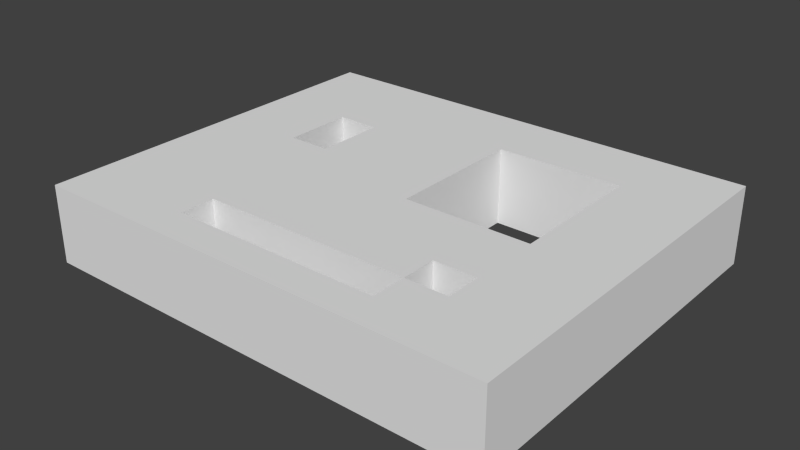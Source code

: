 # Source: smiley.blend  (saved by Blender 2.73.0; exported with 4.5.12 LTS)
import bpy
from mathutils import Matrix  # noqa: F401  (used for matrix-valued properties, if any)

bpy.ops.wm.read_factory_settings(use_empty=True)
scene = bpy.context.scene
scene.name = 'Scene'

# ---- collections
col_collection_1 = bpy.data.collections.new('Collection 1'); scene.collection.children.link(col_collection_1)

# ---- world
world_world = bpy.data.worlds.new('World'); scene.world = world_world
world_world.color = (0.05088, 0.05088, 0.05088)
world_world.use_sun_shadow = False
world_world.sun_shadow_jitter_overblur = 0.0
world_world.cycles.sampling_method = 'MANUAL'
world_world.cycles.sample_map_resolution = 256

# ---- meshes
me_cube = bpy.data.meshes.new('Cube')
me_cube.from_pydata([(-1.0, -1.0, -1.0), (-1.0, 1.0, -1.0), (1.0, 1.0, -1.0), (1.0, -1.0, -1.0), (-1.0, -1.0, 1.0), (-1.0, 1.0, 1.0), (1.0, 1.0, 1.0), (1.0, -1.0, 1.0), (-1.0, -1.0, -0.8182), (-1.0, -1.0, -0.6364), (-1.0, -1.0, -0.4545), (-1.0, -1.0, -0.2727), (-1.0, -1.0, -0.09091), (-1.0, -1.0, 0.09091), (-1.0, -1.0, 0.2727), (-1.0, -1.0, 0.4545), (-1.0, -1.0, 0.6364), (-1.0, -1.0, 0.8182), (-1.0, -0.8182, 1.0), (-1.0, -0.6364, 1.0), (-1.0, -0.4545, 1.0), (-1.0, -0.2727, 1.0), (-1.0, -0.09091, 1.0), (-1.0, 0.09091, 1.0), (-1.0, 0.2727, 1.0), (-1.0, 0.4545, 1.0), (-1.0, 0.6364, 1.0), (-1.0, 0.8182, 1.0), (-1.0, 1.0, 0.8182), (-1.0, 1.0, 0.6364), (-1.0, 1.0, 0.4545), (-1.0, 1.0, 0.2727), (-1.0, 1.0, 0.09091), (-1.0, 1.0, -0.09091), (-1.0, 1.0, -0.2727), (-1.0, 1.0, -0.4545), (-1.0, 1.0, -0.6364), (-1.0, 1.0, -0.8182), (-1.0, 0.8182, -1.0), (-1.0, 0.6364, -1.0), (-1.0, 0.4545, -1.0), (-1.0, 0.2727, -1.0), (-1.0, 0.09091, -1.0), (-1.0, -0.09091, -1.0), (-1.0, -0.2727, -1.0), (-1.0, -0.4545, -1.0), (-1.0, -0.6364, -1.0), (-1.0, -0.8182, -1.0), (-0.8182, 1.0, 1.0), (-0.6364, 1.0, 1.0), (-0.4545, 1.0, 1.0), (-0.2727, 1.0, 1.0), (-0.09091, 1.0, 1.0), (0.09091, 1.0, 1.0), (0.2727, 1.0, 1.0), (0.4545, 1.0, 1.0), (0.6364, 1.0, 1.0), (0.8182, 1.0, 1.0), (1.0, 1.0, 0.8182), (1.0, 1.0, 0.6364), (1.0, 1.0, 0.4545), (1.0, 1.0, 0.2727), (1.0, 1.0, 0.09091), (1.0, 1.0, -0.09091), (1.0, 1.0, -0.2727), (1.0, 1.0, -0.4545), (1.0, 1.0, -0.6364), (1.0, 1.0, -0.8182), (0.8182, 1.0, -1.0), (0.6364, 1.0, -1.0), (0.4545, 1.0, -1.0), (0.2727, 1.0, -1.0), (0.09091, 1.0, -1.0), (-0.09091, 1.0, -1.0), (-0.2727, 1.0, -1.0), (-0.4545, 1.0, -1.0), (-0.6364, 1.0, -1.0), (-0.8182, 1.0, -1.0), (1.0, 0.8182, 1.0), (1.0, 0.6364, 1.0), (1.0, 0.4545, 1.0), (1.0, 0.2727, 1.0), (1.0, 0.09091, 1.0), (1.0, -0.09091, 1.0), (1.0, -0.2727, 1.0), (1.0, -0.4545, 1.0), (1.0, -0.6364, 1.0), (1.0, -0.8182, 1.0), (1.0, -1.0, 0.8182), (1.0, -1.0, 0.6364), (1.0, -1.0, 0.4545), (1.0, -1.0, 0.2727), (1.0, -1.0, 0.09091), (1.0, -1.0, -0.09091), (1.0, -1.0, -0.2727), (1.0, -1.0, -0.4545), (1.0, -1.0, -0.6364), (1.0, -1.0, -0.8182), (1.0, -0.8182, -1.0), (1.0, -0.6364, -1.0), (1.0, -0.4545, -1.0), (1.0, -0.2727, -1.0), (1.0, -0.09091, -1.0), (1.0, 0.09091, -1.0), (1.0, 0.2727, -1.0), (1.0, 0.4545, -1.0), (1.0, 0.6364, -1.0), (1.0, 0.8182, -1.0), (0.8182, -1.0, 1.0), (0.6364, -1.0, 1.0), (0.4545, -1.0, 1.0), (0.2727, -1.0, 1.0), (0.09091, -1.0, 1.0), (-0.09091, -1.0, 1.0), (-0.2727, -1.0, 1.0), (-0.4545, -1.0, 1.0), (-0.6364, -1.0, 1.0), (-0.8182, -1.0, 1.0), (-0.8182, -1.0, -1.0), (-0.6364, -1.0, -1.0), (-0.4545, -1.0, -1.0), (-0.2727, -1.0, -1.0), (-0.09091, -1.0, -1.0), (0.09091, -1.0, -1.0), (0.2727, -1.0, -1.0), (0.4545, -1.0, -1.0), (0.6364, -1.0, -1.0), (0.8182, -1.0, -1.0), (0.8182, -0.8182, 1.0), (0.6364, -0.8182, 1.0), (0.4545, -0.8182, 1.0), (0.2727, -0.8182, 1.0), (0.09091, -0.8182, 1.0), (-0.09091, -0.8182, 1.0), (-0.2727, -0.8182, 1.0), (-0.4545, -0.8182, 1.0), (-0.6364, -0.8182, 1.0), (-0.8182, -0.8182, 1.0), (0.8182, -0.6364, 1.0), (0.6364, -0.6364, 1.0), (0.4545, -0.6364, 1.0), (0.2727, -0.6364, 1.0), (0.09091, -0.6364, 1.0), (-0.09091, -0.6364, 1.0), (-0.2727, -0.6364, 1.0), (-0.4545, -0.6364, 1.0), (-0.6364, -0.6364, 1.0), (-0.8182, -0.6364, 1.0), (0.8182, -0.4545, 1.0), (0.6364, -0.4545, 1.0), (0.4545, -0.4545, 1.0), (0.2727, -0.4545, 1.0), (0.09091, -0.4545, 1.0), (-0.09091, -0.4545, 1.0), (-0.2727, -0.4545, 1.0), (-0.4545, -0.4545, 1.0), (-0.6364, -0.4545, 1.0), (-0.8182, -0.4545, 1.0), (0.8182, -0.2727, 1.0), (0.6364, -0.2727, 1.0), (0.4545, -0.2727, 1.0), (0.2727, -0.2727, 1.0), (0.09091, -0.2727, 1.0), (-0.09091, -0.2727, 1.0), (-0.2727, -0.2727, 1.0), (-0.4545, -0.2727, 1.0), (-0.6364, -0.2727, 1.0), (-0.8182, -0.2727, 1.0), (0.8182, -0.09091, 1.0), (0.6364, -0.09091, 1.0), (0.4545, -0.09091, 1.0), (0.2727, -0.09091, 1.0), (0.09091, -0.09091, 1.0), (-0.09091, -0.09091, 1.0), (-0.2727, -0.09091, 1.0), (-0.4545, -0.09091, 1.0), (-0.6364, -0.09091, 1.0), (-0.8182, -0.09091, 1.0), (0.8182, 0.09091, 1.0), (0.6364, 0.09091, 1.0), (0.09091, 0.09091, 1.0), (-0.09091, 0.09091, 1.0), (-0.2727, 0.09091, 1.0), (-0.4545, 0.09091, 1.0), (-0.6364, 0.09091, 1.0), (-0.8182, 0.09091, 1.0), (0.8182, 0.2727, 1.0), (0.6364, 0.2727, 1.0), (0.09091, 0.2727, 1.0), (-0.09091, 0.2727, 1.0), (-0.2727, 0.2727, 1.0), (-0.4545, 0.2727, 1.0), (-0.6364, 0.2727, 1.0), (-0.8182, 0.2727, 1.0), (0.8182, 0.4545, 1.0), (0.6364, 0.4545, 1.0), (0.09091, 0.4545, 1.0), (-0.09091, 0.4545, 1.0), (-0.2727, 0.4545, 1.0), (-0.4545, 0.4545, 1.0), (-0.6364, 0.4545, 1.0), (-0.8182, 0.4545, 1.0), (0.8182, 0.6364, 1.0), (0.6364, 0.6364, 1.0), (0.4545, 0.6364, 1.0), (0.2727, 0.6364, 1.0), (0.09091, 0.6364, 1.0), (-0.09091, 0.6364, 1.0), (-0.2727, 0.6364, 1.0), (-0.4545, 0.6364, 1.0), (-0.6364, 0.6364, 1.0), (-0.8182, 0.6364, 1.0), (0.8182, 0.8182, 1.0), (0.6364, 0.8182, 1.0), (0.4545, 0.8182, 1.0), (0.2727, 0.8182, 1.0), (0.09091, 0.8182, 1.0), (-0.09091, 0.8182, 1.0), (-0.2727, 0.8182, 1.0), (-0.4545, 0.8182, 1.0), (-0.6364, 0.8182, 1.0), (-0.8182, 0.8182, 1.0), (-0.8182, -0.8182, -1.0), (-0.6364, -0.8182, -1.0), (-0.4545, -0.8182, -1.0), (-0.2727, -0.8182, -1.0), (-0.09091, -0.8182, -1.0), (0.09091, -0.8182, -1.0), (0.2727, -0.8182, -1.0), (0.4545, -0.8182, -1.0), (0.6364, -0.8182, -1.0), (0.8182, -0.8182, -1.0), (-0.8182, -0.6364, -1.0), (-0.6364, -0.6364, -1.0), (-0.4545, -0.6364, -1.0), (-0.2727, -0.6364, -1.0), (-0.09091, -0.6364, -1.0), (0.09091, -0.6364, -1.0), (0.2727, -0.6364, -1.0), (0.4545, -0.6364, -1.0), (0.6364, -0.6364, -1.0), (0.8182, -0.6364, -1.0), (-0.8182, -0.4545, -1.0), (-0.6364, -0.4545, -1.0), (-0.4545, -0.4545, -1.0), (-0.2727, -0.4545, -1.0), (-0.09091, -0.4545, -1.0), (0.09091, -0.4545, -1.0), (0.2727, -0.4545, -1.0), (0.4545, -0.4545, -1.0), (0.6364, -0.4545, -1.0), (0.8182, -0.4545, -1.0), (-0.8182, -0.2727, -1.0), (-0.6364, -0.2727, -1.0), (-0.4545, -0.2727, -1.0), (-0.2727, -0.2727, -1.0), (-0.09091, -0.2727, -1.0), (0.09091, -0.2727, -1.0), (0.2727, -0.2727, -1.0), (0.4545, -0.2727, -1.0), (0.6364, -0.2727, -1.0), (0.8182, -0.2727, -1.0), (-0.8182, -0.09091, -1.0), (-0.6364, -0.09091, -1.0), (-0.4545, -0.09091, -1.0), (-0.2727, -0.09091, -1.0), (-0.09091, -0.09091, -1.0), (0.09091, -0.09091, -1.0), (0.2727, -0.09091, -1.0), (0.4545, -0.09091, -1.0), (0.6364, -0.09091, -1.0), (0.8182, -0.09091, -1.0), (-0.8182, 0.09091, -1.0), (-0.6364, 0.09091, -1.0), (-0.4545, 0.09091, -1.0), (-0.2727, 0.09091, -1.0), (-0.09091, 0.09091, -1.0), (0.09091, 0.09091, -1.0), (0.6364, 0.09091, -1.0), (0.8182, 0.09091, -1.0), (-0.8182, 0.2727, -1.0), (-0.6364, 0.2727, -1.0), (-0.4545, 0.2727, -1.0), (-0.2727, 0.2727, -1.0), (-0.09091, 0.2727, -1.0), (0.09091, 0.2727, -1.0), (0.6364, 0.2727, -1.0), (0.8182, 0.2727, -1.0), (-0.8182, 0.4545, -1.0), (-0.6364, 0.4545, -1.0), (-0.4545, 0.4545, -1.0), (-0.2727, 0.4545, -1.0), (-0.09091, 0.4545, -1.0), (0.09091, 0.4545, -1.0), (0.6364, 0.4545, -1.0), (0.8182, 0.4545, -1.0), (-0.8182, 0.6364, -1.0), (-0.6364, 0.6364, -1.0), (-0.4545, 0.6364, -1.0), (-0.2727, 0.6364, -1.0), (-0.09091, 0.6364, -1.0), (0.09091, 0.6364, -1.0), (0.2727, 0.6364, -1.0), (0.4545, 0.6364, -1.0), (0.6364, 0.6364, -1.0), (0.8182, 0.6364, -1.0), (-0.8182, 0.8182, -1.0), (-0.6364, 0.8182, -1.0), (-0.4545, 0.8182, -1.0), (-0.2727, 0.8182, -1.0), (-0.09091, 0.8182, -1.0), (0.09091, 0.8182, -1.0), (0.2727, 0.8182, -1.0), (0.4545, 0.8182, -1.0), (0.6364, 0.8182, -1.0), (0.8182, 0.8182, -1.0), (0.8182, -1.0, 0.8182), (0.8182, -1.0, 0.6364), (0.8182, -1.0, 0.4545), (0.8182, -1.0, 0.2727), (0.8182, -1.0, 0.09091), (0.8182, -1.0, -0.09091), (0.8182, -1.0, -0.2727), (0.8182, -1.0, -0.4545), (0.8182, -1.0, -0.6364), (0.8182, -1.0, -0.8182), (0.6364, -1.0, 0.8182), (0.6364, -1.0, 0.6364), (0.6364, -1.0, 0.4545), (0.6364, -1.0, 0.2727), (0.6364, -1.0, 0.09091), (0.6364, -1.0, -0.09091), (0.6364, -1.0, -0.2727), (0.6364, -1.0, -0.4545), (0.6364, -1.0, -0.6364), (0.6364, -1.0, -0.8182), (0.4545, -1.0, 0.8182), (0.4545, -1.0, 0.6364), (0.4545, -1.0, 0.4545), (0.4545, -1.0, 0.2727), (0.4545, -1.0, 0.09091), (0.4545, -1.0, -0.09091), (0.4545, -1.0, -0.2727), (0.4545, -1.0, -0.4545), (0.4545, -1.0, -0.6364), (0.4545, -1.0, -0.8182), (0.2727, -1.0, 0.8182), (0.2727, -1.0, 0.6364), (0.2727, -1.0, 0.4545), (0.2727, -1.0, 0.2727), (0.2727, -1.0, 0.09091), (0.2727, -1.0, -0.09091), (0.2727, -1.0, -0.2727), (0.2727, -1.0, -0.4545), (0.2727, -1.0, -0.6364), (0.2727, -1.0, -0.8182), (0.09091, -1.0, 0.8182), (0.09091, -1.0, 0.6364), (0.09091, -1.0, 0.4545), (0.09091, -1.0, 0.2727), (0.09091, -1.0, 0.09091), (0.09091, -1.0, -0.09091), (0.09091, -1.0, -0.2727), (0.09091, -1.0, -0.4545), (0.09091, -1.0, -0.6364), (0.09091, -1.0, -0.8182), (-0.09091, -1.0, 0.8182), (-0.09091, -1.0, 0.6364), (-0.09091, -1.0, 0.4545), (-0.09091, -1.0, 0.2727), (-0.09091, -1.0, 0.09091), (-0.09091, -1.0, -0.09091), (-0.09091, -1.0, -0.2727), (-0.09091, -1.0, -0.4545), (-0.09091, -1.0, -0.6364), (-0.09091, -1.0, -0.8182), (-0.2727, -1.0, 0.8182), (-0.2727, -1.0, 0.6364), (-0.2727, -1.0, 0.4545), (-0.2727, -1.0, 0.2727), (-0.2727, -1.0, 0.09091), (-0.2727, -1.0, -0.09091), (-0.2727, -1.0, -0.2727), (-0.2727, -1.0, -0.4545), (-0.2727, -1.0, -0.6364), (-0.2727, -1.0, -0.8182), (-0.4545, -1.0, 0.8182), (-0.4545, -1.0, 0.6364), (-0.4545, -1.0, 0.4545), (-0.4545, -1.0, 0.2727), (-0.4545, -1.0, 0.09091), (-0.4545, -1.0, -0.09091), (-0.4545, -1.0, -0.2727), (-0.4545, -1.0, -0.4545), (-0.4545, -1.0, -0.6364), (-0.4545, -1.0, -0.8182), (-0.6364, -1.0, 0.8182), (-0.6364, -1.0, 0.6364), (-0.6364, -1.0, 0.4545), (-0.6364, -1.0, 0.2727), (-0.6364, -1.0, 0.09091), (-0.6364, -1.0, -0.09091), (-0.6364, -1.0, -0.2727), (-0.6364, -1.0, -0.4545), (-0.6364, -1.0, -0.6364), (-0.6364, -1.0, -0.8182), (-0.8182, -1.0, 0.8182), (-0.8182, -1.0, 0.6364), (-0.8182, -1.0, 0.4545), (-0.8182, -1.0, 0.2727), (-0.8182, -1.0, 0.09091), (-0.8182, -1.0, -0.09091), (-0.8182, -1.0, -0.2727), (-0.8182, -1.0, -0.4545), (-0.8182, -1.0, -0.6364), (-0.8182, -1.0, -0.8182), (1.0, 0.8182, 0.8182), (1.0, 0.8182, 0.6364), (1.0, 0.8182, 0.4545), (1.0, 0.8182, 0.2727), (1.0, 0.8182, 0.09091), (1.0, 0.8182, -0.09091), (1.0, 0.8182, -0.2727), (1.0, 0.8182, -0.4545), (1.0, 0.8182, -0.6364), (1.0, 0.8182, -0.8182), (1.0, 0.6364, 0.8182), (1.0, 0.6364, 0.6364), (1.0, 0.6364, 0.4545), (1.0, 0.6364, 0.2727), (1.0, 0.6364, 0.09091), (1.0, 0.6364, -0.09091), (1.0, 0.6364, -0.2727), (1.0, 0.6364, -0.4545), (1.0, 0.6364, -0.6364), (1.0, 0.6364, -0.8182), (1.0, 0.4545, 0.8182), (1.0, 0.4545, 0.6364), (1.0, 0.4545, 0.4545), (1.0, 0.4545, 0.2727), (1.0, 0.4545, 0.09091), (1.0, 0.4545, -0.09091), (1.0, 0.4545, -0.2727), (1.0, 0.4545, -0.4545), (1.0, 0.4545, -0.6364), (1.0, 0.4545, -0.8182), (1.0, 0.2727, 0.8182), (1.0, 0.2727, 0.6364), (1.0, 0.2727, 0.4545), (1.0, 0.2727, 0.2727), (1.0, 0.2727, 0.09091), (1.0, 0.2727, -0.09091), (1.0, 0.2727, -0.2727), (1.0, 0.2727, -0.4545), (1.0, 0.2727, -0.6364), (1.0, 0.2727, -0.8182), (1.0, 0.09091, 0.8182), (1.0, 0.09091, 0.6364), (1.0, 0.09091, 0.4545), (1.0, 0.09091, 0.2727), (1.0, 0.09091, 0.09091), (1.0, 0.09091, -0.09091), (1.0, 0.09091, -0.2727), (1.0, 0.09091, -0.4545), (1.0, 0.09091, -0.6364), (1.0, 0.09091, -0.8182), (1.0, -0.09091, 0.8182), (1.0, -0.09091, 0.6364), (1.0, -0.09091, 0.4545), (1.0, -0.09091, 0.2727), (1.0, -0.09091, 0.09091), (1.0, -0.09091, -0.09091), (1.0, -0.09091, -0.2727), (1.0, -0.09091, -0.4545), (1.0, -0.09091, -0.6364), (1.0, -0.09091, -0.8182), (1.0, -0.2727, 0.8182), (1.0, -0.2727, 0.6364), (1.0, -0.2727, 0.4545), (1.0, -0.2727, 0.2727), (1.0, -0.2727, 0.09091), (1.0, -0.2727, -0.09091), (1.0, -0.2727, -0.2727), (1.0, -0.2727, -0.4545), (1.0, -0.2727, -0.6364), (1.0, -0.2727, -0.8182), (1.0, -0.4545, 0.8182), (1.0, -0.4545, 0.6364), (1.0, -0.4545, 0.4545), (1.0, -0.4545, 0.2727), (1.0, -0.4545, 0.09091), (1.0, -0.4545, -0.09091), (1.0, -0.4545, -0.2727), (1.0, -0.4545, -0.4545), (1.0, -0.4545, -0.6364), (1.0, -0.4545, -0.8182), (1.0, -0.6364, 0.8182), (1.0, -0.6364, 0.6364), (1.0, -0.6364, 0.4545), (1.0, -0.6364, 0.2727), (1.0, -0.6364, 0.09091), (1.0, -0.6364, -0.09091), (1.0, -0.6364, -0.2727), (1.0, -0.6364, -0.4545), (1.0, -0.6364, -0.6364), (1.0, -0.6364, -0.8182), (1.0, -0.8182, 0.8182), (1.0, -0.8182, 0.6364), (1.0, -0.8182, 0.4545), (1.0, -0.8182, 0.2727), (1.0, -0.8182, 0.09091), (1.0, -0.8182, -0.09091), (1.0, -0.8182, -0.2727), (1.0, -0.8182, -0.4545), (1.0, -0.8182, -0.6364), (1.0, -0.8182, -0.8182), (-0.8182, 1.0, 0.8182), (-0.8182, 1.0, 0.6364), (-0.8182, 1.0, 0.4545), (-0.8182, 1.0, 0.2727), (-0.8182, 1.0, 0.09091), (-0.8182, 1.0, -0.09091), (-0.8182, 1.0, -0.2727), (-0.8182, 1.0, -0.4545), (-0.8182, 1.0, -0.6364), (-0.8182, 1.0, -0.8182), (-0.6364, 1.0, 0.8182), (-0.6364, 1.0, 0.6364), (-0.6364, 1.0, 0.4545), (-0.6364, 1.0, 0.2727), (-0.6364, 1.0, 0.09091), (-0.6364, 1.0, -0.09091), (-0.6364, 1.0, -0.2727), (-0.6364, 1.0, -0.4545), (-0.6364, 1.0, -0.6364), (-0.6364, 1.0, -0.8182), (-0.4545, 1.0, 0.8182), (-0.4545, 1.0, 0.6364), (-0.4545, 1.0, 0.4545), (-0.4545, 1.0, 0.2727), (-0.4545, 1.0, 0.09091), (-0.4545, 1.0, -0.09091), (-0.4545, 1.0, -0.2727), (-0.4545, 1.0, -0.4545), (-0.4545, 1.0, -0.6364), (-0.4545, 1.0, -0.8182), (-0.2727, 1.0, 0.8182), (-0.2727, 1.0, 0.6364), (-0.2727, 1.0, 0.4545), (-0.2727, 1.0, 0.2727), (-0.2727, 1.0, 0.09091), (-0.2727, 1.0, -0.09091), (-0.2727, 1.0, -0.2727), (-0.2727, 1.0, -0.4545), (-0.2727, 1.0, -0.6364), (-0.2727, 1.0, -0.8182), (-0.09091, 1.0, 0.8182), (-0.09091, 1.0, 0.6364), (-0.09091, 1.0, 0.4545), (-0.09091, 1.0, 0.2727), (-0.09091, 1.0, 0.09091), (-0.09091, 1.0, -0.09091), (-0.09091, 1.0, -0.2727), (-0.09091, 1.0, -0.4545), (-0.09091, 1.0, -0.6364), (-0.09091, 1.0, -0.8182), (0.09091, 1.0, 0.8182), (0.09091, 1.0, 0.6364), (0.09091, 1.0, 0.4545), (0.09091, 1.0, 0.2727), (0.09091, 1.0, 0.09091), (0.09091, 1.0, -0.09091), (0.09091, 1.0, -0.2727), (0.09091, 1.0, -0.4545), (0.09091, 1.0, -0.6364), (0.09091, 1.0, -0.8182), (0.2727, 1.0, 0.8182), (0.2727, 1.0, 0.6364), (0.2727, 1.0, 0.4545), (0.2727, 1.0, 0.2727), (0.2727, 1.0, 0.09091), (0.2727, 1.0, -0.09091), (0.2727, 1.0, -0.2727), (0.2727, 1.0, -0.4545), (0.2727, 1.0, -0.6364), (0.2727, 1.0, -0.8182), (0.4545, 1.0, 0.8182), (0.4545, 1.0, 0.6364), (0.4545, 1.0, 0.4545), (0.4545, 1.0, 0.2727), (0.4545, 1.0, 0.09091), (0.4545, 1.0, -0.09091), (0.4545, 1.0, -0.2727), (0.4545, 1.0, -0.4545), (0.4545, 1.0, -0.6364), (0.4545, 1.0, -0.8182), (0.6364, 1.0, 0.8182), (0.6364, 1.0, 0.6364), (0.6364, 1.0, 0.4545), (0.6364, 1.0, 0.2727), (0.6364, 1.0, 0.09091), (0.6364, 1.0, -0.09091), (0.6364, 1.0, -0.2727), (0.6364, 1.0, -0.4545), (0.6364, 1.0, -0.6364), (0.6364, 1.0, -0.8182), (0.8182, 1.0, 0.8182), (0.8182, 1.0, 0.6364), (0.8182, 1.0, 0.4545), (0.8182, 1.0, 0.2727), (0.8182, 1.0, 0.09091), (0.8182, 1.0, -0.09091), (0.8182, 1.0, -0.2727), (0.8182, 1.0, -0.4545), (0.8182, 1.0, -0.6364), (0.8182, 1.0, -0.8182), (-1.0, -0.8182, 0.8182), (-1.0, -0.8182, 0.6364), (-1.0, -0.8182, 0.4545), (-1.0, -0.8182, 0.2727), (-1.0, -0.8182, 0.09091), (-1.0, -0.8182, -0.09091), (-1.0, -0.8182, -0.2727), (-1.0, -0.8182, -0.4545), (-1.0, -0.8182, -0.6364), (-1.0, -0.8182, -0.8182), (-1.0, -0.6364, 0.8182), (-1.0, -0.6364, 0.6364), (-1.0, -0.6364, 0.4545), (-1.0, -0.6364, 0.2727), (-1.0, -0.6364, 0.09091), (-1.0, -0.6364, -0.09091), (-1.0, -0.6364, -0.2727), (-1.0, -0.6364, -0.4545), (-1.0, -0.6364, -0.6364), (-1.0, -0.6364, -0.8182), (-1.0, -0.4545, 0.8182), (-1.0, -0.4545, 0.6364), (-1.0, -0.4545, 0.4545), (-1.0, -0.4545, 0.2727), (-1.0, -0.4545, 0.09091), (-1.0, -0.4545, -0.09091), (-1.0, -0.4545, -0.2727), (-1.0, -0.4545, -0.4545), (-1.0, -0.4545, -0.6364), (-1.0, -0.4545, -0.8182), (-1.0, -0.2727, 0.8182), (-1.0, -0.2727, 0.6364), (-1.0, -0.2727, 0.4545), (-1.0, -0.2727, 0.2727), (-1.0, -0.2727, 0.09091), (-1.0, -0.2727, -0.09091), (-1.0, -0.2727, -0.2727), (-1.0, -0.2727, -0.4545), (-1.0, -0.2727, -0.6364), (-1.0, -0.2727, -0.8182), (-1.0, -0.09091, 0.8182), (-1.0, -0.09091, 0.6364), (-1.0, -0.09091, 0.4545), (-1.0, -0.09091, 0.2727), (-1.0, -0.09091, 0.09091), (-1.0, -0.09091, -0.09091), (-1.0, -0.09091, -0.2727), (-1.0, -0.09091, -0.4545), (-1.0, -0.09091, -0.6364), (-1.0, -0.09091, -0.8182), (-1.0, 0.09091, 0.8182), (-1.0, 0.09091, 0.6364), (-1.0, 0.09091, 0.4545), (-1.0, 0.09091, 0.2727), (-1.0, 0.09091, 0.09091), (-1.0, 0.09091, -0.09091), (-1.0, 0.09091, -0.2727), (-1.0, 0.09091, -0.4545), (-1.0, 0.09091, -0.6364), (-1.0, 0.09091, -0.8182), (-1.0, 0.2727, 0.8182), (-1.0, 0.2727, 0.6364), (-1.0, 0.2727, 0.4545), (-1.0, 0.2727, 0.2727), (-1.0, 0.2727, 0.09091), (-1.0, 0.2727, -0.09091), (-1.0, 0.2727, -0.2727), (-1.0, 0.2727, -0.4545), (-1.0, 0.2727, -0.6364), (-1.0, 0.2727, -0.8182), (-1.0, 0.4545, 0.8182), (-1.0, 0.4545, 0.6364), (-1.0, 0.4545, 0.4545), (-1.0, 0.4545, 0.2727), (-1.0, 0.4545, 0.09091), (-1.0, 0.4545, -0.09091), (-1.0, 0.4545, -0.2727), (-1.0, 0.4545, -0.4545), (-1.0, 0.4545, -0.6364), (-1.0, 0.4545, -0.8182), (-1.0, 0.6364, 0.8182), (-1.0, 0.6364, 0.6364), (-1.0, 0.6364, 0.4545), (-1.0, 0.6364, 0.2727), (-1.0, 0.6364, 0.09091), (-1.0, 0.6364, -0.09091), (-1.0, 0.6364, -0.2727), (-1.0, 0.6364, -0.4545), (-1.0, 0.6364, -0.6364), (-1.0, 0.6364, -0.8182), (-1.0, 0.8182, 0.8182), (-1.0, 0.8182, 0.6364), (-1.0, 0.8182, 0.4545), (-1.0, 0.8182, 0.2727), (-1.0, 0.8182, 0.09091), (-1.0, 0.8182, -0.09091), (-1.0, 0.8182, -0.2727), (-1.0, 0.8182, -0.4545), (-1.0, 0.8182, -0.6364), (-1.0, 0.8182, -0.8182)], [], [(715, 37, 1, 38), (615, 67, 2, 68), (515, 97, 3, 98), (415, 8, 0, 118), (315, 68, 2, 107), (221, 48, 5, 27), (117, 137, 18, 4), (137, 147, 19, 18), (147, 157, 20, 19), (157, 167, 21, 20), (167, 177, 22, 21), (177, 185, 23, 22), (185, 193, 24, 23), (193, 201, 25, 24), (201, 211, 26, 25), (211, 221, 27, 26), (7, 87, 128, 108), (108, 128, 129, 109), (109, 129, 130, 110), (110, 130, 131, 111), (111, 131, 132, 112), (112, 132, 133, 113), (113, 133, 134, 114), (114, 134, 135, 115), (115, 135, 136, 116), (116, 136, 137, 117), (87, 86, 138, 128), (128, 138, 139, 129), (129, 139, 140, 130), (171, 268, 267, 172), (170, 269, 268, 171), (135, 145, 146, 136), (136, 146, 147, 137), (86, 85, 148, 138), (138, 148, 149, 139), (140, 150, 151, 141), (141, 151, 152, 142), (142, 152, 153, 143), (143, 153, 154, 144), (144, 154, 155, 145), (145, 155, 156, 146), (146, 156, 157, 147), (85, 84, 158, 148), (148, 158, 159, 149), (149, 159, 160, 150), (150, 160, 161, 151), (151, 161, 162, 152), (152, 162, 163, 153), (153, 163, 164, 154), (154, 164, 165, 155), (155, 165, 166, 156), (156, 166, 167, 157), (84, 83, 168, 158), (158, 168, 169, 159), (159, 169, 170, 160), (160, 170, 171, 161), (161, 171, 172, 162), (162, 172, 173, 163), (163, 173, 174, 164), (164, 174, 175, 165), (165, 175, 176, 166), (166, 176, 177, 167), (83, 82, 178, 168), (168, 178, 179, 169), (172, 180, 181, 173), (173, 181, 182, 174), (174, 182, 183, 175), (175, 183, 184, 176), (176, 184, 185, 177), (82, 81, 186, 178), (178, 186, 187, 179), (180, 188, 189, 181), (181, 189, 190, 182), (182, 190, 191, 183), (184, 192, 193, 185), (81, 80, 194, 186), (186, 194, 195, 187), (188, 196, 197, 189), (189, 197, 198, 190), (190, 198, 199, 191), (192, 200, 201, 193), (80, 79, 202, 194), (194, 202, 203, 195), (196, 206, 207, 197), (197, 207, 208, 198), (198, 208, 209, 199), (199, 209, 210, 200), (200, 210, 211, 201), (79, 78, 212, 202), (202, 212, 213, 203), (203, 213, 214, 204), (204, 214, 215, 205), (205, 215, 216, 206), (206, 216, 217, 207), (207, 217, 218, 208), (208, 218, 219, 209), (209, 219, 220, 210), (210, 220, 221, 211), (78, 6, 57, 212), (212, 57, 56, 213), (213, 56, 55, 214), (214, 55, 54, 215), (215, 54, 53, 216), (216, 53, 52, 217), (217, 52, 51, 218), (218, 51, 50, 219), (219, 50, 49, 220), (220, 49, 48, 221), (127, 231, 98, 3), (231, 241, 99, 98), (241, 251, 100, 99), (251, 261, 101, 100), (261, 271, 102, 101), (271, 279, 103, 102), (279, 287, 104, 103), (287, 295, 105, 104), (295, 305, 106, 105), (305, 315, 107, 106), (0, 47, 222, 118), (118, 222, 223, 119), (119, 223, 224, 120), (120, 224, 225, 121), (121, 225, 226, 122), (122, 226, 227, 123), (123, 227, 228, 124), (124, 228, 229, 125), (125, 229, 230, 126), (126, 230, 231, 127), (47, 46, 232, 222), (222, 232, 233, 223), (223, 233, 234, 224), (169, 270, 269, 170), (270, 169, 179, 278), (179, 187, 286, 278), (187, 195, 294, 286), (195, 203, 304, 294), (229, 239, 240, 230), (230, 240, 241, 231), (46, 45, 242, 232), (232, 242, 243, 233), (233, 243, 244, 234), (234, 244, 245, 235), (235, 245, 246, 236), (236, 246, 247, 237), (237, 247, 248, 238), (238, 248, 249, 239), (240, 250, 251, 241), (45, 44, 252, 242), (242, 252, 253, 243), (243, 253, 254, 244), (244, 254, 255, 245), (245, 255, 256, 246), (246, 256, 257, 247), (247, 257, 258, 248), (248, 258, 259, 249), (249, 259, 260, 250), (250, 260, 261, 251), (44, 43, 262, 252), (252, 262, 263, 253), (253, 263, 264, 254), (254, 264, 265, 255), (255, 265, 266, 256), (256, 266, 267, 257), (257, 267, 268, 258), (258, 268, 269, 259), (259, 269, 270, 260), (260, 270, 271, 261), (43, 42, 272, 262), (262, 272, 273, 263), (263, 273, 274, 264), (264, 274, 275, 265), (265, 275, 276, 266), (266, 276, 277, 267), (270, 278, 279, 271), (42, 41, 280, 272), (272, 280, 281, 273), (274, 282, 283, 275), (275, 283, 284, 276), (276, 284, 285, 277), (278, 286, 287, 279), (41, 40, 288, 280), (280, 288, 289, 281), (282, 290, 291, 283), (283, 291, 292, 284), (284, 292, 293, 285), (286, 294, 295, 287), (40, 39, 296, 288), (288, 296, 297, 289), (289, 297, 298, 290), (290, 298, 299, 291), (291, 299, 300, 292), (292, 300, 301, 293), (294, 304, 305, 295), (39, 38, 306, 296), (296, 306, 307, 297), (297, 307, 308, 298), (298, 308, 309, 299), (299, 309, 310, 300), (300, 310, 311, 301), (301, 311, 312, 302), (302, 312, 313, 303), (303, 313, 314, 304), (304, 314, 315, 305), (38, 1, 77, 306), (306, 77, 76, 307), (307, 76, 75, 308), (308, 75, 74, 309), (309, 74, 73, 310), (310, 73, 72, 311), (311, 72, 71, 312), (312, 71, 70, 313), (313, 70, 69, 314), (314, 69, 68, 315), (97, 325, 127, 3), (325, 335, 126, 127), (335, 345, 125, 126), (345, 355, 124, 125), (355, 365, 123, 124), (365, 375, 122, 123), (375, 385, 121, 122), (385, 395, 120, 121), (395, 405, 119, 120), (405, 415, 118, 119), (7, 108, 316, 88), (88, 316, 317, 89), (89, 317, 318, 90), (90, 318, 319, 91), (91, 319, 320, 92), (92, 320, 321, 93), (93, 321, 322, 94), (94, 322, 323, 95), (95, 323, 324, 96), (96, 324, 325, 97), (108, 109, 326, 316), (316, 326, 327, 317), (317, 327, 328, 318), (318, 328, 329, 319), (319, 329, 330, 320), (320, 330, 331, 321), (321, 331, 332, 322), (322, 332, 333, 323), (323, 333, 334, 324), (324, 334, 335, 325), (109, 110, 336, 326), (326, 336, 337, 327), (327, 337, 338, 328), (328, 338, 339, 329), (329, 339, 340, 330), (330, 340, 341, 331), (331, 341, 342, 332), (332, 342, 343, 333), (333, 343, 344, 334), (334, 344, 345, 335), (110, 111, 346, 336), (336, 346, 347, 337), (337, 347, 348, 338), (338, 348, 349, 339), (339, 349, 350, 340), (340, 350, 351, 341), (341, 351, 352, 342), (342, 352, 353, 343), (343, 353, 354, 344), (344, 354, 355, 345), (111, 112, 356, 346), (346, 356, 357, 347), (347, 357, 358, 348), (348, 358, 359, 349), (349, 359, 360, 350), (350, 360, 361, 351), (351, 361, 362, 352), (352, 362, 363, 353), (353, 363, 364, 354), (354, 364, 365, 355), (112, 113, 366, 356), (356, 366, 367, 357), (357, 367, 368, 358), (358, 368, 369, 359), (359, 369, 370, 360), (360, 370, 371, 361), (361, 371, 372, 362), (362, 372, 373, 363), (363, 373, 374, 364), (364, 374, 375, 365), (113, 114, 376, 366), (366, 376, 377, 367), (367, 377, 378, 368), (368, 378, 379, 369), (369, 379, 380, 370), (370, 380, 381, 371), (371, 381, 382, 372), (372, 382, 383, 373), (373, 383, 384, 374), (374, 384, 385, 375), (114, 115, 386, 376), (376, 386, 387, 377), (377, 387, 388, 378), (378, 388, 389, 379), (379, 389, 390, 380), (380, 390, 391, 381), (381, 391, 392, 382), (382, 392, 393, 383), (383, 393, 394, 384), (384, 394, 395, 385), (115, 116, 396, 386), (386, 396, 397, 387), (387, 397, 398, 388), (388, 398, 399, 389), (389, 399, 400, 390), (390, 400, 401, 391), (391, 401, 402, 392), (392, 402, 403, 393), (393, 403, 404, 394), (394, 404, 405, 395), (116, 117, 406, 396), (396, 406, 407, 397), (397, 407, 408, 398), (398, 408, 409, 399), (399, 409, 410, 400), (400, 410, 411, 401), (401, 411, 412, 402), (402, 412, 413, 403), (403, 413, 414, 404), (404, 414, 415, 405), (117, 4, 17, 406), (406, 17, 16, 407), (407, 16, 15, 408), (408, 15, 14, 409), (409, 14, 13, 410), (410, 13, 12, 411), (411, 12, 11, 412), (412, 11, 10, 413), (413, 10, 9, 414), (414, 9, 8, 415), (67, 425, 107, 2), (425, 435, 106, 107), (435, 445, 105, 106), (445, 455, 104, 105), (455, 465, 103, 104), (465, 475, 102, 103), (475, 485, 101, 102), (485, 495, 100, 101), (495, 505, 99, 100), (505, 515, 98, 99), (6, 78, 416, 58), (58, 416, 417, 59), (59, 417, 418, 60), (60, 418, 419, 61), (61, 419, 420, 62), (62, 420, 421, 63), (63, 421, 422, 64), (64, 422, 423, 65), (65, 423, 424, 66), (66, 424, 425, 67), (78, 79, 426, 416), (416, 426, 427, 417), (417, 427, 428, 418), (418, 428, 429, 419), (419, 429, 430, 420), (420, 430, 431, 421), (421, 431, 432, 422), (422, 432, 433, 423), (423, 433, 434, 424), (424, 434, 435, 425), (79, 80, 436, 426), (426, 436, 437, 427), (427, 437, 438, 428), (428, 438, 439, 429), (429, 439, 440, 430), (430, 440, 441, 431), (431, 441, 442, 432), (432, 442, 443, 433), (433, 443, 444, 434), (434, 444, 445, 435), (80, 81, 446, 436), (436, 446, 447, 437), (437, 447, 448, 438), (438, 448, 449, 439), (439, 449, 450, 440), (440, 450, 451, 441), (441, 451, 452, 442), (442, 452, 453, 443), (443, 453, 454, 444), (444, 454, 455, 445), (81, 82, 456, 446), (446, 456, 457, 447), (447, 457, 458, 448), (448, 458, 459, 449), (449, 459, 460, 450), (450, 460, 461, 451), (451, 461, 462, 452), (452, 462, 463, 453), (453, 463, 464, 454), (454, 464, 465, 455), (82, 83, 466, 456), (456, 466, 467, 457), (457, 467, 468, 458), (458, 468, 469, 459), (459, 469, 470, 460), (460, 470, 471, 461), (461, 471, 472, 462), (462, 472, 473, 463), (463, 473, 474, 464), (464, 474, 475, 465), (83, 84, 476, 466), (466, 476, 477, 467), (467, 477, 478, 468), (468, 478, 479, 469), (469, 479, 480, 470), (470, 480, 481, 471), (471, 481, 482, 472), (472, 482, 483, 473), (473, 483, 484, 474), (474, 484, 485, 475), (84, 85, 486, 476), (476, 486, 487, 477), (477, 487, 488, 478), (478, 488, 489, 479), (479, 489, 490, 480), (480, 490, 491, 481), (481, 491, 492, 482), (482, 492, 493, 483), (483, 493, 494, 484), (484, 494, 495, 485), (85, 86, 496, 486), (486, 496, 497, 487), (487, 497, 498, 488), (488, 498, 499, 489), (489, 499, 500, 490), (490, 500, 501, 491), (491, 501, 502, 492), (492, 502, 503, 493), (493, 503, 504, 494), (494, 504, 505, 495), (86, 87, 506, 496), (496, 506, 507, 497), (497, 507, 508, 498), (498, 508, 509, 499), (499, 509, 510, 500), (500, 510, 511, 501), (501, 511, 512, 502), (502, 512, 513, 503), (503, 513, 514, 504), (504, 514, 515, 505), (87, 7, 88, 506), (506, 88, 89, 507), (507, 89, 90, 508), (508, 90, 91, 509), (509, 91, 92, 510), (510, 92, 93, 511), (511, 93, 94, 512), (512, 94, 95, 513), (513, 95, 96, 514), (514, 96, 97, 515), (37, 525, 77, 1), (525, 535, 76, 77), (535, 545, 75, 76), (545, 555, 74, 75), (555, 565, 73, 74), (565, 575, 72, 73), (575, 585, 71, 72), (585, 595, 70, 71), (595, 605, 69, 70), (605, 615, 68, 69), (5, 48, 516, 28), (28, 516, 517, 29), (29, 517, 518, 30), (30, 518, 519, 31), (31, 519, 520, 32), (32, 520, 521, 33), (33, 521, 522, 34), (34, 522, 523, 35), (35, 523, 524, 36), (36, 524, 525, 37), (48, 49, 526, 516), (516, 526, 527, 517), (517, 527, 528, 518), (518, 528, 529, 519), (519, 529, 530, 520), (520, 530, 531, 521), (521, 531, 532, 522), (522, 532, 533, 523), (523, 533, 534, 524), (524, 534, 535, 525), (49, 50, 536, 526), (526, 536, 537, 527), (527, 537, 538, 528), (528, 538, 539, 529), (529, 539, 540, 530), (530, 540, 541, 531), (531, 541, 542, 532), (532, 542, 543, 533), (533, 543, 544, 534), (534, 544, 545, 535), (50, 51, 546, 536), (536, 546, 547, 537), (537, 547, 548, 538), (538, 548, 549, 539), (539, 549, 550, 540), (540, 550, 551, 541), (541, 551, 552, 542), (542, 552, 553, 543), (543, 553, 554, 544), (544, 554, 555, 545), (51, 52, 556, 546), (546, 556, 557, 547), (547, 557, 558, 548), (548, 558, 559, 549), (549, 559, 560, 550), (550, 560, 561, 551), (551, 561, 562, 552), (552, 562, 563, 553), (553, 563, 564, 554), (554, 564, 565, 555), (52, 53, 566, 556), (556, 566, 567, 557), (557, 567, 568, 558), (558, 568, 569, 559), (559, 569, 570, 560), (560, 570, 571, 561), (561, 571, 572, 562), (562, 572, 573, 563), (563, 573, 574, 564), (564, 574, 575, 565), (53, 54, 576, 566), (566, 576, 577, 567), (567, 577, 578, 568), (568, 578, 579, 569), (569, 579, 580, 570), (570, 580, 581, 571), (571, 581, 582, 572), (572, 582, 583, 573), (573, 583, 584, 574), (574, 584, 585, 575), (54, 55, 586, 576), (576, 586, 587, 577), (577, 587, 588, 578), (578, 588, 589, 579), (579, 589, 590, 580), (580, 590, 591, 581), (581, 591, 592, 582), (582, 592, 593, 583), (583, 593, 594, 584), (584, 594, 595, 585), (55, 56, 596, 586), (586, 596, 597, 587), (587, 597, 598, 588), (588, 598, 599, 589), (589, 599, 600, 590), (590, 600, 601, 591), (591, 601, 602, 592), (592, 602, 603, 593), (593, 603, 604, 594), (594, 604, 605, 595), (56, 57, 606, 596), (596, 606, 607, 597), (597, 607, 608, 598), (598, 608, 609, 599), (599, 609, 610, 600), (600, 610, 611, 601), (601, 611, 612, 602), (602, 612, 613, 603), (603, 613, 614, 604), (604, 614, 615, 605), (57, 6, 58, 606), (606, 58, 59, 607), (607, 59, 60, 608), (608, 60, 61, 609), (609, 61, 62, 610), (610, 62, 63, 611), (611, 63, 64, 612), (612, 64, 65, 613), (613, 65, 66, 614), (614, 66, 67, 615), (8, 625, 47, 0), (625, 635, 46, 47), (635, 645, 45, 46), (645, 655, 44, 45), (655, 665, 43, 44), (665, 675, 42, 43), (675, 685, 41, 42), (685, 695, 40, 41), (695, 705, 39, 40), (705, 715, 38, 39), (4, 18, 616, 17), (17, 616, 617, 16), (16, 617, 618, 15), (15, 618, 619, 14), (14, 619, 620, 13), (13, 620, 621, 12), (12, 621, 622, 11), (11, 622, 623, 10), (10, 623, 624, 9), (9, 624, 625, 8), (18, 19, 626, 616), (616, 626, 627, 617), (617, 627, 628, 618), (618, 628, 629, 619), (619, 629, 630, 620), (620, 630, 631, 621), (621, 631, 632, 622), (622, 632, 633, 623), (623, 633, 634, 624), (624, 634, 635, 625), (19, 20, 636, 626), (626, 636, 637, 627), (627, 637, 638, 628), (628, 638, 639, 629), (629, 639, 640, 630), (630, 640, 641, 631), (631, 641, 642, 632), (632, 642, 643, 633), (633, 643, 644, 634), (634, 644, 645, 635), (20, 21, 646, 636), (636, 646, 647, 637), (637, 647, 648, 638), (638, 648, 649, 639), (639, 649, 650, 640), (640, 650, 651, 641), (641, 651, 652, 642), (642, 652, 653, 643), (643, 653, 654, 644), (644, 654, 655, 645), (21, 22, 656, 646), (646, 656, 657, 647), (647, 657, 658, 648), (648, 658, 659, 649), (649, 659, 660, 650), (650, 660, 661, 651), (651, 661, 662, 652), (652, 662, 663, 653), (653, 663, 664, 654), (654, 664, 665, 655), (22, 23, 666, 656), (656, 666, 667, 657), (657, 667, 668, 658), (658, 668, 669, 659), (659, 669, 670, 660), (660, 670, 671, 661), (661, 671, 672, 662), (662, 672, 673, 663), (663, 673, 674, 664), (664, 674, 675, 665), (23, 24, 676, 666), (666, 676, 677, 667), (667, 677, 678, 668), (668, 678, 679, 669), (669, 679, 680, 670), (670, 680, 681, 671), (671, 681, 682, 672), (672, 682, 683, 673), (673, 683, 684, 674), (674, 684, 685, 675), (24, 25, 686, 676), (676, 686, 687, 677), (677, 687, 688, 678), (678, 688, 689, 679), (679, 689, 690, 680), (680, 690, 691, 681), (681, 691, 692, 682), (682, 692, 693, 683), (683, 693, 694, 684), (684, 694, 695, 685), (25, 26, 696, 686), (686, 696, 697, 687), (687, 697, 698, 688), (688, 698, 699, 689), (689, 699, 700, 690), (690, 700, 701, 691), (691, 701, 702, 692), (692, 702, 703, 693), (693, 703, 704, 694), (694, 704, 705, 695), (26, 27, 706, 696), (696, 706, 707, 697), (697, 707, 708, 698), (698, 708, 709, 699), (699, 709, 710, 700), (700, 710, 711, 701), (701, 711, 712, 702), (702, 712, 713, 703), (703, 713, 714, 704), (704, 714, 715, 705), (27, 5, 28, 706), (706, 28, 29, 707), (707, 29, 30, 708), (708, 30, 31, 709), (709, 31, 32, 710), (710, 32, 33, 711), (711, 33, 34, 712), (712, 34, 35, 713), (713, 35, 36, 714), (714, 36, 37, 715), (267, 277, 180, 172), (180, 277, 285, 188), (188, 285, 293, 196), (196, 293, 301, 206), (205, 206, 301, 302), (204, 205, 302, 303), (203, 204, 303, 304), (139, 149, 250, 240), (149, 150, 249, 250), (140, 239, 249, 150), (139, 240, 239, 140), (192, 281, 289, 200), (184, 273, 281, 192), (199, 200, 289, 290), (183, 191, 282, 274), (191, 199, 290, 282), (183, 274, 273, 184), (134, 225, 224, 135), (133, 226, 225, 134), (132, 227, 226, 133), (131, 228, 227, 132), (130, 229, 228, 131), (239, 229, 130, 140), (238, 239, 140, 141), (141, 142, 237, 238), (142, 143, 236, 237), (143, 144, 235, 236), (144, 145, 234, 235), (135, 224, 234, 145)])
me_cube.use_remesh_preserve_volume = False
me_cube.use_remesh_preserve_attributes = False
me_cube.use_mirror_vertex_groups = False
me_cube.update()

# ---- objects
ob_cube = bpy.data.objects.new('Cube', me_cube)

# ---- transforms, parenting, visibility, modifiers, constraints
ob_cube.location = (0.0, 0.0, 0.0)
ob_cube.scale = (6.009, 4.966, 1.0)
ob_cube.lineart.crease_threshold = 0.0

# ---- collection membership
col_collection_1.objects.link(ob_cube)

# ---- scene / render settings (as saved in the file)
scene.frame_start = 1; scene.frame_end = 250; scene.frame_set(1)
scene.render.engine = 'BLENDER_EEVEE_NEXT'
scene.render.resolution_percentage = 50
scene.render.dither_intensity = 0.0
scene.cycles.use_denoising = False
scene.cycles.samples = 10
scene.cycles.sampling_pattern = 'TABULATED_SOBOL'
scene.cycles.light_sampling_threshold = 0.0
scene.cycles.use_adaptive_sampling = False
scene.cycles.use_light_tree = False
scene.cycles.blur_glossy = 0.0
scene.cycles.pixel_filter_type = 'GAUSSIAN'
scene.cycles.sample_clamp_indirect = 0.0
scene.view_settings.view_transform = 'Standard'
bpy.context.view_layer.update()

# ---- added for rendering (the .blend has no active camera and no usable light): camera, sun
cam_auto = bpy.data.cameras.new('AutoCamera')
cam_auto.lens = 50.0
cam_auto.sensor_width = 36.0
cam_auto.clip_end = 1000.0
ob_auto_camera = bpy.data.objects.new('AutoCamera', cam_auto)
scene.collection.objects.link(ob_auto_camera)
ob_auto_camera.location = (14.5423, -17.4507, 11.6338)
ob_auto_camera.rotation_euler = (1.09748, -7.21219e-08, 0.694738)
scene.camera = ob_auto_camera
light_auto_sun = bpy.data.lights.new('AutoSun', 'SUN')
light_auto_sun.energy = 3.0
light_auto_sun.angle = 0.0523599
ob_auto_sun = bpy.data.objects.new('AutoSun', light_auto_sun)
scene.collection.objects.link(ob_auto_sun)
ob_auto_sun.rotation_euler = (0.872665, 0.174533, 0.523599)
bpy.context.view_layer.update()

